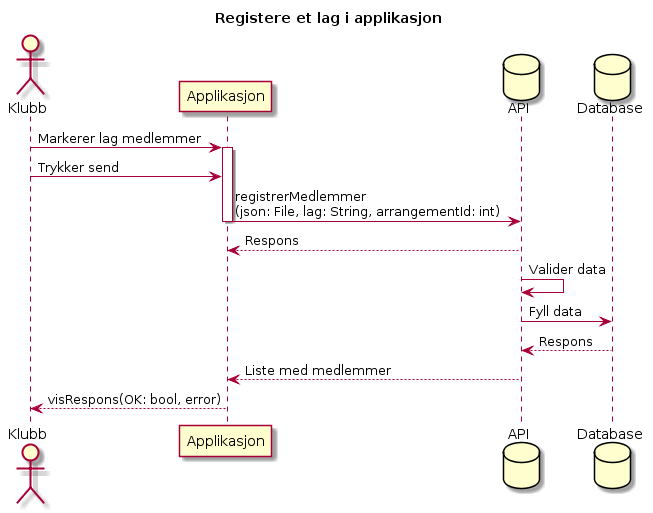

The diagram above was rendered by PlantUML. Its source (embedded in the PNG):
@startuml
title Registere et lag i applikasjon

actor Klubb
participant Applikasjon
database API
database Database

Klubb -> Applikasjon ++ : Markerer lag medlemmer
Klubb -> Applikasjon : Trykker send
Applikasjon -> API -- : registrerMedlemmer\n(json: File, lag: String, arrangementId: int)
return Respons
API -> API: Valider data
API -> Database : Fyll data
return Respons
API --> Applikasjon : Liste med medlemmer
Applikasjon --> Klubb : visRespons(OK: bool, error)
@enduml